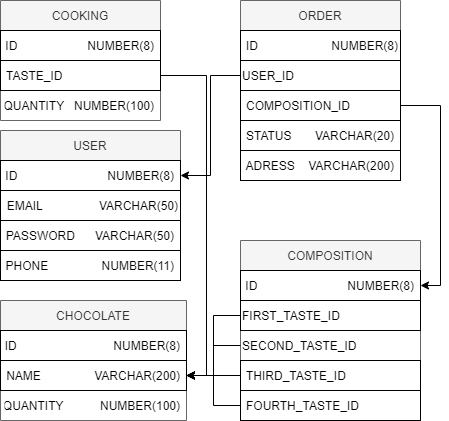

The diagram above was exported from draw.io. Its source (the exported page's mxGraphModel, read from the mxfile embedded in the PNG):
<mxGraphModel dx="782" dy="507" grid="1" gridSize="10" guides="1" tooltips="1" connect="1" arrows="1" fold="1" page="1" pageScale="1" pageWidth="827" pageHeight="1169" math="0" shadow="0">
  <root>
    <mxCell id="WIyWlLk6GJQsqaUBKTNV-0" />
    <mxCell id="WIyWlLk6GJQsqaUBKTNV-1" parent="WIyWlLk6GJQsqaUBKTNV-0" />
    <mxCell id="6y9VKtrtzMZBTGJmUXlC-0" value="CHOCOLATE" style="swimlane;fontStyle=0;childLayout=stackLayout;horizontal=1;startSize=30;horizontalStack=0;resizeParent=1;resizeParentMax=0;resizeLast=0;collapsible=1;marginBottom=0;fillColor=#f5f5f5;fontColor=#333333;strokeColor=#666666;" vertex="1" parent="WIyWlLk6GJQsqaUBKTNV-1">
      <mxGeometry x="80" y="340" width="186" height="120" as="geometry" />
    </mxCell>
    <mxCell id="6y9VKtrtzMZBTGJmUXlC-1" value="ID                             NUMBER(8)" style="text;strokeColor=default;fillColor=none;align=right;verticalAlign=middle;spacingLeft=4;spacingRight=4;overflow=hidden;points=[[0,0.5],[1,0.5]];portConstraint=eastwest;rotatable=0;" vertex="1" parent="6y9VKtrtzMZBTGJmUXlC-0">
      <mxGeometry y="30" width="186" height="30" as="geometry" />
    </mxCell>
    <mxCell id="6y9VKtrtzMZBTGJmUXlC-2" value="NAME                VARCHAR(200)" style="text;strokeColor=default;fillColor=none;align=right;verticalAlign=middle;spacingLeft=4;spacingRight=4;overflow=hidden;points=[[0,0.5],[1,0.5]];portConstraint=eastwest;rotatable=0;" vertex="1" parent="6y9VKtrtzMZBTGJmUXlC-0">
      <mxGeometry y="60" width="186" height="30" as="geometry" />
    </mxCell>
    <mxCell id="6y9VKtrtzMZBTGJmUXlC-3" value="QUANTITY           NUMBER(100)" style="text;strokeColor=none;fillColor=none;align=right;verticalAlign=middle;spacingLeft=4;spacingRight=4;overflow=hidden;points=[[0,0.5],[1,0.5]];portConstraint=eastwest;rotatable=0;" vertex="1" parent="6y9VKtrtzMZBTGJmUXlC-0">
      <mxGeometry y="90" width="186" height="30" as="geometry" />
    </mxCell>
    <mxCell id="6y9VKtrtzMZBTGJmUXlC-4" value="COOKING" style="swimlane;fontStyle=0;childLayout=stackLayout;horizontal=1;startSize=30;horizontalStack=0;resizeParent=1;resizeParentMax=0;resizeLast=0;collapsible=1;marginBottom=0;strokeColor=#666666;align=center;fillColor=#f5f5f5;fontColor=#333333;" vertex="1" parent="WIyWlLk6GJQsqaUBKTNV-1">
      <mxGeometry x="80" y="40" width="160" height="120" as="geometry" />
    </mxCell>
    <mxCell id="6y9VKtrtzMZBTGJmUXlC-5" value="ID                     NUMBER(8)" style="text;strokeColor=default;fillColor=none;align=right;verticalAlign=middle;spacingLeft=4;spacingRight=4;overflow=hidden;points=[[0,0.5],[1,0.5]];portConstraint=eastwest;rotatable=0;" vertex="1" parent="6y9VKtrtzMZBTGJmUXlC-4">
      <mxGeometry y="30" width="160" height="30" as="geometry" />
    </mxCell>
    <mxCell id="6y9VKtrtzMZBTGJmUXlC-6" value="TASTE_ID        " style="text;strokeColor=default;fillColor=none;align=left;verticalAlign=middle;spacingLeft=4;spacingRight=4;overflow=hidden;points=[[0,0.5],[1,0.5]];portConstraint=eastwest;rotatable=0;" vertex="1" parent="6y9VKtrtzMZBTGJmUXlC-4">
      <mxGeometry y="60" width="160" height="30" as="geometry" />
    </mxCell>
    <mxCell id="6y9VKtrtzMZBTGJmUXlC-7" value="QUANTITY   NUMBER(100)" style="text;strokeColor=none;fillColor=none;align=right;verticalAlign=middle;spacingLeft=4;spacingRight=4;overflow=hidden;points=[[0,0.5],[1,0.5]];portConstraint=eastwest;rotatable=0;" vertex="1" parent="6y9VKtrtzMZBTGJmUXlC-4">
      <mxGeometry y="90" width="160" height="30" as="geometry" />
    </mxCell>
    <mxCell id="6y9VKtrtzMZBTGJmUXlC-8" value="COMPOSITION" style="swimlane;fontStyle=0;childLayout=stackLayout;horizontal=1;startSize=30;horizontalStack=0;resizeParent=1;resizeParentMax=0;resizeLast=0;collapsible=1;marginBottom=0;strokeColor=#666666;align=center;fillColor=#f5f5f5;fontColor=#333333;" vertex="1" parent="WIyWlLk6GJQsqaUBKTNV-1">
      <mxGeometry x="320" y="280" width="180" height="180" as="geometry" />
    </mxCell>
    <mxCell id="6y9VKtrtzMZBTGJmUXlC-9" value="ID                           NUMBER(8)" style="text;strokeColor=default;fillColor=none;align=right;verticalAlign=middle;spacingLeft=4;spacingRight=4;overflow=hidden;points=[[0,0.5],[1,0.5]];portConstraint=eastwest;rotatable=0;" vertex="1" parent="6y9VKtrtzMZBTGJmUXlC-8">
      <mxGeometry y="30" width="180" height="30" as="geometry" />
    </mxCell>
    <mxCell id="6y9VKtrtzMZBTGJmUXlC-14" value="FIRST_TASTE_ID&amp;nbsp; &amp;nbsp; &amp;nbsp; &amp;nbsp; &amp;nbsp; &amp;nbsp; &amp;nbsp; &amp;nbsp; &amp;nbsp; &amp;nbsp; &amp;nbsp;" style="text;html=1;strokeColor=default;fillColor=none;align=left;verticalAlign=middle;whiteSpace=wrap;rounded=0;" vertex="1" parent="6y9VKtrtzMZBTGJmUXlC-8">
      <mxGeometry y="60" width="180" height="30" as="geometry" />
    </mxCell>
    <mxCell id="6y9VKtrtzMZBTGJmUXlC-15" value="SECOND_TASTE_ID&amp;nbsp; &amp;nbsp; &amp;nbsp; &amp;nbsp; &amp;nbsp; &amp;nbsp; &amp;nbsp; &amp;nbsp;&amp;nbsp;" style="text;html=1;strokeColor=none;fillColor=none;align=left;verticalAlign=middle;whiteSpace=wrap;rounded=0;" vertex="1" parent="6y9VKtrtzMZBTGJmUXlC-8">
      <mxGeometry y="90" width="180" height="30" as="geometry" />
    </mxCell>
    <mxCell id="6y9VKtrtzMZBTGJmUXlC-10" value="THIRD_TASTE_ID                   " style="text;strokeColor=default;fillColor=none;align=left;verticalAlign=middle;spacingLeft=4;spacingRight=4;overflow=hidden;points=[[0,0.5],[1,0.5]];portConstraint=eastwest;rotatable=0;" vertex="1" parent="6y9VKtrtzMZBTGJmUXlC-8">
      <mxGeometry y="120" width="180" height="30" as="geometry" />
    </mxCell>
    <mxCell id="6y9VKtrtzMZBTGJmUXlC-11" value="FOURTH_TASTE_ID               " style="text;strokeColor=default;fillColor=none;align=left;verticalAlign=middle;spacingLeft=4;spacingRight=4;overflow=hidden;points=[[0,0.5],[1,0.5]];portConstraint=eastwest;rotatable=0;" vertex="1" parent="6y9VKtrtzMZBTGJmUXlC-8">
      <mxGeometry y="150" width="180" height="30" as="geometry" />
    </mxCell>
    <mxCell id="6y9VKtrtzMZBTGJmUXlC-16" value="USER" style="swimlane;fontStyle=0;childLayout=stackLayout;horizontal=1;startSize=30;horizontalStack=0;resizeParent=1;resizeParentMax=0;resizeLast=0;collapsible=1;marginBottom=0;strokeColor=#666666;align=center;fillColor=#f5f5f5;fontColor=#333333;" vertex="1" parent="WIyWlLk6GJQsqaUBKTNV-1">
      <mxGeometry x="80" y="170" width="180" height="150" as="geometry" />
    </mxCell>
    <mxCell id="6y9VKtrtzMZBTGJmUXlC-17" value="ID                           NUMBER(8)" style="text;strokeColor=default;fillColor=none;align=right;verticalAlign=middle;spacingLeft=4;spacingRight=4;overflow=hidden;points=[[0,0.5],[1,0.5]];portConstraint=eastwest;rotatable=0;" vertex="1" parent="6y9VKtrtzMZBTGJmUXlC-16">
      <mxGeometry y="30" width="180" height="30" as="geometry" />
    </mxCell>
    <mxCell id="6y9VKtrtzMZBTGJmUXlC-20" value="EMAIL&amp;nbsp; &amp;nbsp; &amp;nbsp; &amp;nbsp; &amp;nbsp; &amp;nbsp; &amp;nbsp; &amp;nbsp; &amp;nbsp;VARCHAR(50)" style="text;html=1;strokeColor=default;fillColor=none;align=right;verticalAlign=middle;whiteSpace=wrap;rounded=0;" vertex="1" parent="6y9VKtrtzMZBTGJmUXlC-16">
      <mxGeometry y="60" width="180" height="30" as="geometry" />
    </mxCell>
    <mxCell id="6y9VKtrtzMZBTGJmUXlC-18" value="PASSWORD      VARCHAR(50)" style="text;strokeColor=default;fillColor=none;align=right;verticalAlign=middle;spacingLeft=4;spacingRight=4;overflow=hidden;points=[[0,0.5],[1,0.5]];portConstraint=eastwest;rotatable=0;" vertex="1" parent="6y9VKtrtzMZBTGJmUXlC-16">
      <mxGeometry y="90" width="180" height="30" as="geometry" />
    </mxCell>
    <mxCell id="6y9VKtrtzMZBTGJmUXlC-19" value="PHONE                NUMBER(11)" style="text;strokeColor=default;fillColor=none;align=right;verticalAlign=middle;spacingLeft=4;spacingRight=4;overflow=hidden;points=[[0,0.5],[1,0.5]];portConstraint=eastwest;rotatable=0;" vertex="1" parent="6y9VKtrtzMZBTGJmUXlC-16">
      <mxGeometry y="120" width="180" height="30" as="geometry" />
    </mxCell>
    <mxCell id="6y9VKtrtzMZBTGJmUXlC-21" value="ORDER" style="swimlane;fontStyle=0;childLayout=stackLayout;horizontal=1;startSize=30;horizontalStack=0;resizeParent=1;resizeParentMax=0;resizeLast=0;collapsible=1;marginBottom=0;strokeColor=#666666;align=center;fillColor=#f5f5f5;fontColor=#333333;" vertex="1" parent="WIyWlLk6GJQsqaUBKTNV-1">
      <mxGeometry x="320" y="40" width="160" height="180" as="geometry" />
    </mxCell>
    <mxCell id="6y9VKtrtzMZBTGJmUXlC-25" value="ID&amp;nbsp; &amp;nbsp; &amp;nbsp; &amp;nbsp; &amp;nbsp; &amp;nbsp; &amp;nbsp; &amp;nbsp; &amp;nbsp; &amp;nbsp; &amp;nbsp; NUMBER(8)" style="text;html=1;strokeColor=default;fillColor=none;align=right;verticalAlign=middle;whiteSpace=wrap;rounded=0;" vertex="1" parent="6y9VKtrtzMZBTGJmUXlC-21">
      <mxGeometry y="30" width="160" height="30" as="geometry" />
    </mxCell>
    <mxCell id="6y9VKtrtzMZBTGJmUXlC-26" value="&lt;div&gt;&lt;span&gt;USER_ID&lt;/span&gt;&lt;/div&gt;" style="text;html=1;strokeColor=default;fillColor=none;align=left;verticalAlign=middle;whiteSpace=wrap;rounded=0;" vertex="1" parent="6y9VKtrtzMZBTGJmUXlC-21">
      <mxGeometry y="60" width="160" height="30" as="geometry" />
    </mxCell>
    <mxCell id="6y9VKtrtzMZBTGJmUXlC-22" value="COMPOSITION_ID" style="text;strokeColor=default;fillColor=none;align=left;verticalAlign=middle;spacingLeft=4;spacingRight=4;overflow=hidden;points=[[0,0.5],[1,0.5]];portConstraint=eastwest;rotatable=0;" vertex="1" parent="6y9VKtrtzMZBTGJmUXlC-21">
      <mxGeometry y="90" width="160" height="30" as="geometry" />
    </mxCell>
    <mxCell id="6y9VKtrtzMZBTGJmUXlC-23" value="STATUS       VARCHAR(20)" style="text;strokeColor=default;fillColor=none;align=right;verticalAlign=middle;spacingLeft=4;spacingRight=4;overflow=hidden;points=[[0,0.5],[1,0.5]];portConstraint=eastwest;rotatable=0;" vertex="1" parent="6y9VKtrtzMZBTGJmUXlC-21">
      <mxGeometry y="120" width="160" height="30" as="geometry" />
    </mxCell>
    <mxCell id="6y9VKtrtzMZBTGJmUXlC-24" value="ADRESS    VARCHAR(200)" style="text;strokeColor=default;fillColor=none;align=right;verticalAlign=middle;spacingLeft=4;spacingRight=4;overflow=hidden;points=[[0,0.5],[1,0.5]];portConstraint=eastwest;rotatable=0;" vertex="1" parent="6y9VKtrtzMZBTGJmUXlC-21">
      <mxGeometry y="150" width="160" height="30" as="geometry" />
    </mxCell>
    <mxCell id="6y9VKtrtzMZBTGJmUXlC-27" style="edgeStyle=orthogonalEdgeStyle;rounded=0;orthogonalLoop=1;jettySize=auto;html=1;entryX=1;entryY=0.5;entryDx=0;entryDy=0;exitX=0;exitY=0.5;exitDx=0;exitDy=0;" edge="1" parent="WIyWlLk6GJQsqaUBKTNV-1" source="6y9VKtrtzMZBTGJmUXlC-14" target="6y9VKtrtzMZBTGJmUXlC-2">
      <mxGeometry relative="1" as="geometry" />
    </mxCell>
    <mxCell id="6y9VKtrtzMZBTGJmUXlC-29" style="edgeStyle=orthogonalEdgeStyle;rounded=0;orthogonalLoop=1;jettySize=auto;html=1;entryX=1;entryY=0.5;entryDx=0;entryDy=0;exitX=0;exitY=0.5;exitDx=0;exitDy=0;" edge="1" parent="WIyWlLk6GJQsqaUBKTNV-1" source="6y9VKtrtzMZBTGJmUXlC-15" target="6y9VKtrtzMZBTGJmUXlC-2">
      <mxGeometry relative="1" as="geometry" />
    </mxCell>
    <mxCell id="6y9VKtrtzMZBTGJmUXlC-30" style="edgeStyle=orthogonalEdgeStyle;rounded=0;orthogonalLoop=1;jettySize=auto;html=1;entryX=1;entryY=0.5;entryDx=0;entryDy=0;" edge="1" parent="WIyWlLk6GJQsqaUBKTNV-1" source="6y9VKtrtzMZBTGJmUXlC-10" target="6y9VKtrtzMZBTGJmUXlC-2">
      <mxGeometry relative="1" as="geometry" />
    </mxCell>
    <mxCell id="6y9VKtrtzMZBTGJmUXlC-31" style="edgeStyle=orthogonalEdgeStyle;rounded=0;orthogonalLoop=1;jettySize=auto;html=1;entryX=1;entryY=0.5;entryDx=0;entryDy=0;" edge="1" parent="WIyWlLk6GJQsqaUBKTNV-1" source="6y9VKtrtzMZBTGJmUXlC-11" target="6y9VKtrtzMZBTGJmUXlC-2">
      <mxGeometry relative="1" as="geometry" />
    </mxCell>
    <mxCell id="6y9VKtrtzMZBTGJmUXlC-32" style="edgeStyle=orthogonalEdgeStyle;rounded=0;orthogonalLoop=1;jettySize=auto;html=1;entryX=1;entryY=0.5;entryDx=0;entryDy=0;" edge="1" parent="WIyWlLk6GJQsqaUBKTNV-1" source="6y9VKtrtzMZBTGJmUXlC-6" target="6y9VKtrtzMZBTGJmUXlC-2">
      <mxGeometry relative="1" as="geometry" />
    </mxCell>
    <mxCell id="6y9VKtrtzMZBTGJmUXlC-33" style="edgeStyle=orthogonalEdgeStyle;rounded=0;orthogonalLoop=1;jettySize=auto;html=1;entryX=1;entryY=0.5;entryDx=0;entryDy=0;" edge="1" parent="WIyWlLk6GJQsqaUBKTNV-1" source="6y9VKtrtzMZBTGJmUXlC-22" target="6y9VKtrtzMZBTGJmUXlC-9">
      <mxGeometry relative="1" as="geometry" />
    </mxCell>
    <mxCell id="6y9VKtrtzMZBTGJmUXlC-35" style="edgeStyle=orthogonalEdgeStyle;rounded=0;orthogonalLoop=1;jettySize=auto;html=1;entryX=1;entryY=0.5;entryDx=0;entryDy=0;exitX=0;exitY=0.5;exitDx=0;exitDy=0;" edge="1" parent="WIyWlLk6GJQsqaUBKTNV-1" source="6y9VKtrtzMZBTGJmUXlC-26" target="6y9VKtrtzMZBTGJmUXlC-17">
      <mxGeometry relative="1" as="geometry" />
    </mxCell>
  </root>
</mxGraphModel>